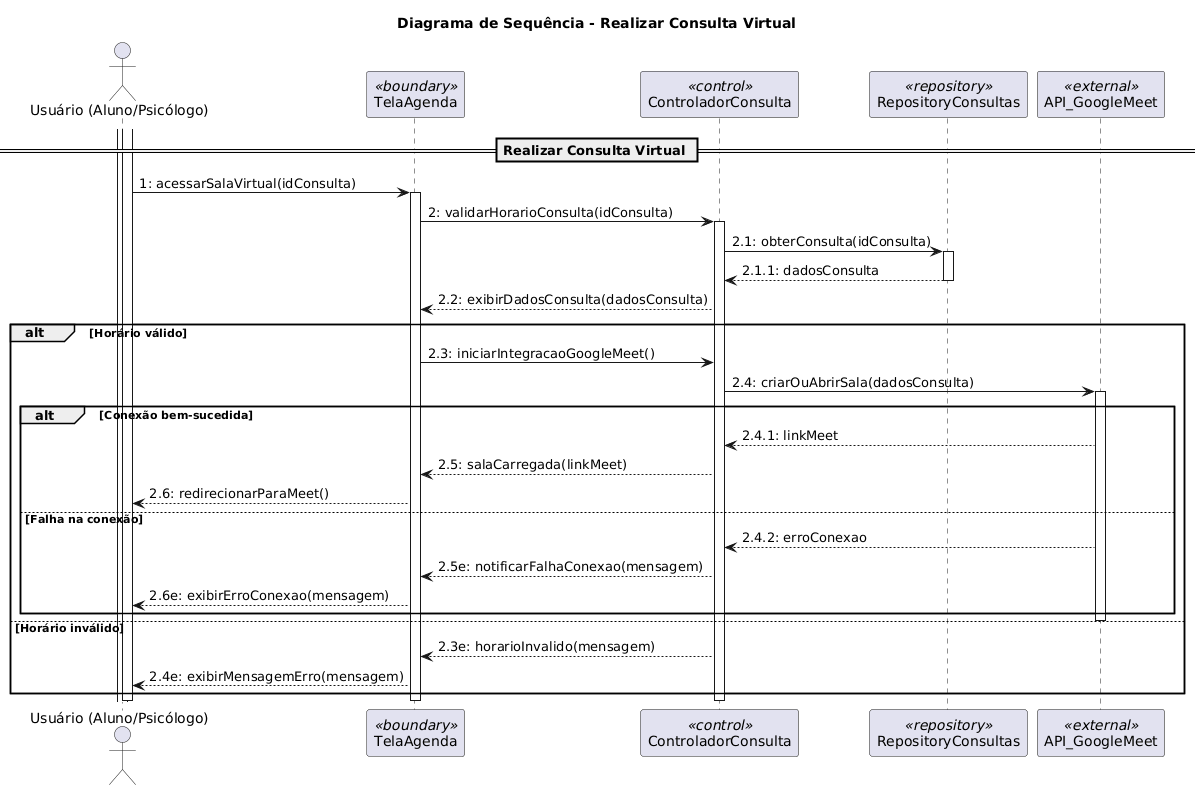

The diagram above was rendered by PlantUML. Its source (embedded in the PNG):
@startuml
title Diagrama de Sequência - Realizar Consulta Virtual

actor "Usuário (Aluno/Psicólogo)" as usuario
participant "TelaAgenda" as ui <<boundary>>
participant "ControladorConsulta" as ctrl <<control>>
participant "RepositoryConsultas" as repo <<repository>>
participant "API_GoogleMeet" as google <<external>>

activate usuario

' ========================================================================
' Caso de Uso: Realizar Consulta Virtual
' ========================================================================

activate usuario

== Realizar Consulta Virtual ==

usuario -> ui : 1: acessarSalaVirtual(idConsulta)
activate ui

ui -> ctrl : 2: validarHorarioConsulta(idConsulta)
activate ctrl

ctrl -> repo : 2.1: obterConsulta(idConsulta)
activate repo
repo --> ctrl : 2.1.1: dadosConsulta
deactivate repo

ctrl --> ui : 2.2: exibirDadosConsulta(dadosConsulta)

' Validar se está dentro do horário
alt Horário válido
    ui -> ctrl : 2.3: iniciarIntegracaoGoogleMeet()
    
    ctrl -> google : 2.4: criarOuAbrirSala(dadosConsulta)
    activate google

    alt Conexão bem-sucedida
        google --> ctrl : 2.4.1: linkMeet
        ctrl --> ui : 2.5: salaCarregada(linkMeet)
        ui --> usuario : 2.6: redirecionarParaMeet()
    else Falha na conexão
        google --> ctrl : 2.4.2: erroConexao
        ctrl --> ui : 2.5e: notificarFalhaConexao(mensagem)
        ui --> usuario : 2.6e: exibirErroConexao(mensagem)
    end

    deactivate google

else Horário inválido
    ctrl --> ui : 2.3e: horarioInvalido(mensagem)
    ui --> usuario : 2.4e: exibirMensagemErro(mensagem)
end

deactivate ctrl
deactivate ui
deactivate usuario
@enduml